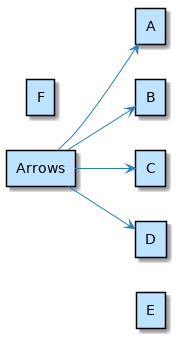

The diagram above was rendered by PlantUML. Its source (embedded in the PNG):
@startuml

skinparam backgroundColor white

skinparam note {
    BackgroundColor #F1FFFF
    BorderColor #2980B9
}

skinparam activity {
    BackgroundColor #BDE3FF
    ArrowColor #2980B9
    BorderColor #2980B9
    StartColor #227BC6
    EndColor #227BC6
    BarColor #227BC6
}

skinparam sequence {
    ArrowColor  #2980B9
    DividerBackgroundColor  #BDE3FF
    GroupBackgroundColor    #BDE3FF
    LifeLineBackgroundColor white
    LifeLineBorderColor #2980B9
    ParticipantBackgroundColor  #BDE3FF
    ParticipantBorderColor  #2980B9
    BoxLineColor    #2980B9
    BoxBackgroundColor  #DDDDDD
}

skinparam componentBackgroundColor    #BDE3FF
skinparam component {
    skinparam componentArrowColor #A80036
    skinparam BorderColor    #A80036
    skinparam InterfaceBackgroundColor   #BDE3FF
    skinparam InterfaceBorderColor   #A80036
}


skinparam stateBackgroundColor #BDE3FF
skinparam state {
    skinparam BorderColor #2980B9
    skinparam ArrowColor #2980B9
    skinparam StartColor black
    skinparam EndColor   black
}


skinparam stereotype {                  
    skinparam CBackgroundColor  #ADD1B2
    skinparam ABackgroundColor  #A9DCDF
    skinparam IBackgroundColor  #B4A7E5
    skinparam EBackgroundColor  #EB937F
}

skinparam actorBackgroundColor #BDE3FF
skinparam actor {
    skinparam BorderColor    #A80036
}

skinparam usecase {
    skinparam ArrowColor   #A80036
    skinparam BorderColor  #A80036
}

skinparam class {
    skinparam ArrowColor #A80036
    skinparam BackgroundColor    #BDE3FF
    skinparam BorderColor    #A80036
}


skinparam object {
    skinparam ArrowColor    #A80036
    skinparam BackgroundColor   #BDE3FF
    skinparam BorderColor   #A80036
}


skinparam packageBackgroundColor  #white
skinparam agentBackgroundColor  #BDE3FF
skinparam artifactBackgroundColor  #BDE3FF
skinparam boundaryBackgroundColor  #BDE3FF
skinparam cardBackgroundColor  #BDE3FF
skinparam cloudBackgroundColor  #BDE3FF
skinparam controlBackgroundColor  #BDE3FF
skinparam databaseBackgroundColor  #BDE3FF
skinparam entityBackgroundColor  #BDE3FF
skinparam fileBackgroundColor  #BDE3FF
skinparam folderBackgroundColor  #BDE3FF
skinparam frameBackgroundColor  #BDE3FF
skinparam interfaceBackgroundColor  #BDE3FF
skinparam nodeBackgroundColor  #BDE3FF
skinparam queueBackgroundColor  #BDE3FF
skinparam stackBackgroundColor  #BDE3FF
skinparam rectangleBackgroundColor  #BDE3FF
skinparam storageBackgroundColor  #BDE3FF
skinparam usecaseBackgroundColor #BDE3FF

left to right direction
'top to bottom direction

rectangle Arrows
rectangle A
rectangle B
rectangle C
rectangle D
rectangle E
rectangle F

Arrows --> A 
Arrows --> B
Arrows --> C
Arrows --> D
Arrows --[hidden]> E

@enduml